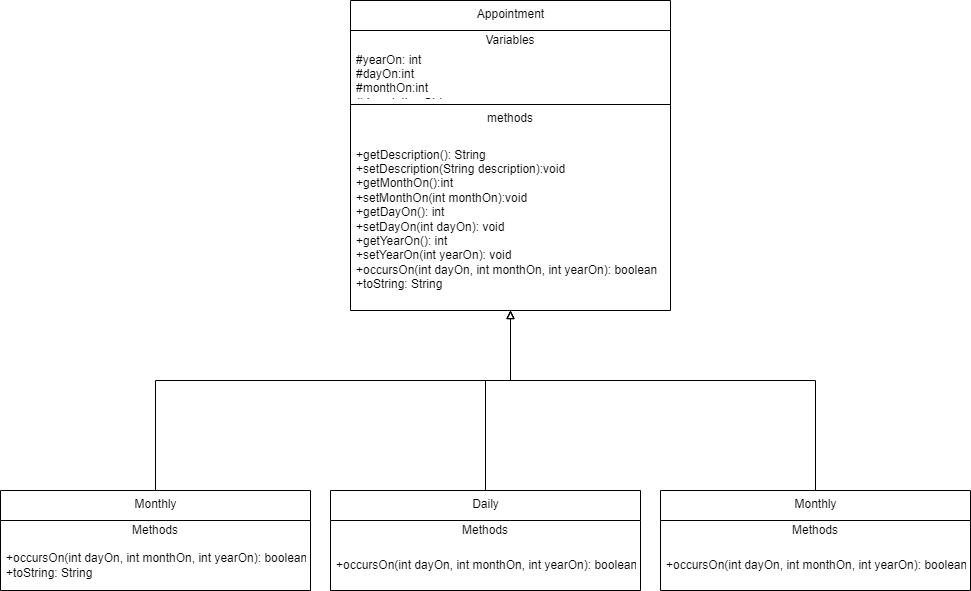

The diagram above was exported from draw.io. Its source (the exported page's mxGraphModel, read from the mxfile embedded in the PNG):
<mxGraphModel dx="2128" dy="547" grid="1" gridSize="10" guides="1" tooltips="1" connect="1" arrows="1" fold="1" page="1" pageScale="1" pageWidth="850" pageHeight="1100" math="0" shadow="0">
  <root>
    <mxCell id="0" />
    <mxCell id="1" parent="0" />
    <mxCell id="MNuGFU35jhK65eIzRZMj-1" value="Appointment" style="swimlane;fontStyle=0;align=center;verticalAlign=top;childLayout=stackLayout;horizontal=1;startSize=30;horizontalStack=0;resizeParent=1;resizeParentMax=0;resizeLast=0;collapsible=0;marginBottom=0;html=1;" vertex="1" parent="1">
      <mxGeometry x="280" y="10" width="320" height="310" as="geometry" />
    </mxCell>
    <mxCell id="MNuGFU35jhK65eIzRZMj-2" value="Variables" style="text;html=1;strokeColor=none;fillColor=none;align=center;verticalAlign=middle;spacingLeft=4;spacingRight=4;overflow=hidden;rotatable=0;points=[[0,0.5],[1,0.5]];portConstraint=eastwest;" vertex="1" parent="MNuGFU35jhK65eIzRZMj-1">
      <mxGeometry y="30" width="320" height="20" as="geometry" />
    </mxCell>
    <mxCell id="MNuGFU35jhK65eIzRZMj-3" value="#yearOn: int&lt;br&gt;#dayOn:int&lt;br&gt;#monthOn:int&lt;br&gt;#description:String" style="text;html=1;strokeColor=none;fillColor=none;align=left;verticalAlign=middle;spacingLeft=4;spacingRight=4;overflow=hidden;rotatable=0;points=[[0,0.5],[1,0.5]];portConstraint=eastwest;" vertex="1" parent="MNuGFU35jhK65eIzRZMj-1">
      <mxGeometry y="50" width="320" height="50" as="geometry" />
    </mxCell>
    <mxCell id="MNuGFU35jhK65eIzRZMj-6" value="" style="line;strokeWidth=1;fillColor=none;align=left;verticalAlign=middle;spacingTop=-1;spacingLeft=3;spacingRight=3;rotatable=0;labelPosition=right;points=[];portConstraint=eastwest;" vertex="1" parent="MNuGFU35jhK65eIzRZMj-1">
      <mxGeometry y="100" width="320" height="8" as="geometry" />
    </mxCell>
    <mxCell id="MNuGFU35jhK65eIzRZMj-7" value="methods" style="text;html=1;strokeColor=none;fillColor=none;align=center;verticalAlign=middle;spacingLeft=4;spacingRight=4;overflow=hidden;rotatable=0;points=[[0,0.5],[1,0.5]];portConstraint=eastwest;" vertex="1" parent="MNuGFU35jhK65eIzRZMj-1">
      <mxGeometry y="108" width="320" height="20" as="geometry" />
    </mxCell>
    <mxCell id="MNuGFU35jhK65eIzRZMj-8" value="+getDescription(): String&lt;br&gt;+setDescription(String description):void&lt;br&gt;+getMonthOn():int&lt;br&gt;+setMonthOn(int monthOn):void&lt;br&gt;+getDayOn(): int&lt;br&gt;+setDayOn(int dayOn): void&lt;br&gt;+getYearOn(): int&lt;br&gt;+setYearOn(int yearOn): void&lt;br&gt;+occursOn(int dayOn, int monthOn, int yearOn): boolean&lt;br&gt;+toString: String" style="text;html=1;strokeColor=none;fillColor=none;align=left;verticalAlign=middle;spacingLeft=4;spacingRight=4;overflow=hidden;rotatable=0;points=[[0,0.5],[1,0.5]];portConstraint=eastwest;" vertex="1" parent="MNuGFU35jhK65eIzRZMj-1">
      <mxGeometry y="128" width="320" height="182" as="geometry" />
    </mxCell>
    <mxCell id="MNuGFU35jhK65eIzRZMj-20" style="edgeStyle=orthogonalEdgeStyle;rounded=0;orthogonalLoop=1;jettySize=auto;html=1;exitX=0.5;exitY=0;exitDx=0;exitDy=0;endArrow=block;endFill=0;" edge="1" parent="1" source="MNuGFU35jhK65eIzRZMj-11" target="MNuGFU35jhK65eIzRZMj-8">
      <mxGeometry relative="1" as="geometry">
        <mxPoint x="450" y="310" as="targetPoint" />
        <Array as="points">
          <mxPoint x="85" y="390" />
          <mxPoint x="440" y="390" />
        </Array>
      </mxGeometry>
    </mxCell>
    <mxCell id="MNuGFU35jhK65eIzRZMj-11" value="Monthly" style="swimlane;fontStyle=0;align=center;verticalAlign=top;childLayout=stackLayout;horizontal=1;startSize=30;horizontalStack=0;resizeParent=1;resizeParentMax=0;resizeLast=0;collapsible=0;marginBottom=0;html=1;" vertex="1" parent="1">
      <mxGeometry x="-70" y="500" width="310" height="100" as="geometry" />
    </mxCell>
    <mxCell id="MNuGFU35jhK65eIzRZMj-17" value="Methods" style="text;html=1;strokeColor=none;fillColor=none;align=center;verticalAlign=middle;spacingLeft=4;spacingRight=4;overflow=hidden;rotatable=0;points=[[0,0.5],[1,0.5]];portConstraint=eastwest;" vertex="1" parent="MNuGFU35jhK65eIzRZMj-11">
      <mxGeometry y="30" width="310" height="20" as="geometry" />
    </mxCell>
    <mxCell id="MNuGFU35jhK65eIzRZMj-18" value="+occursOn(int dayOn, int monthOn, int yearOn): boolean&lt;br&gt;+toString: String" style="text;html=1;strokeColor=none;fillColor=none;align=left;verticalAlign=middle;spacingLeft=4;spacingRight=4;overflow=hidden;rotatable=0;points=[[0,0.5],[1,0.5]];portConstraint=eastwest;" vertex="1" parent="MNuGFU35jhK65eIzRZMj-11">
      <mxGeometry y="50" width="310" height="50" as="geometry" />
    </mxCell>
    <mxCell id="MNuGFU35jhK65eIzRZMj-24" style="edgeStyle=orthogonalEdgeStyle;rounded=0;orthogonalLoop=1;jettySize=auto;html=1;exitX=0.5;exitY=0;exitDx=0;exitDy=0;endArrow=block;endFill=0;" edge="1" parent="1" source="MNuGFU35jhK65eIzRZMj-21">
      <mxGeometry relative="1" as="geometry">
        <mxPoint x="440" y="320" as="targetPoint" />
        <Array as="points">
          <mxPoint x="415" y="390" />
          <mxPoint x="440" y="390" />
        </Array>
      </mxGeometry>
    </mxCell>
    <mxCell id="MNuGFU35jhK65eIzRZMj-21" value="Daily" style="swimlane;fontStyle=0;align=center;verticalAlign=top;childLayout=stackLayout;horizontal=1;startSize=30;horizontalStack=0;resizeParent=1;resizeParentMax=0;resizeLast=0;collapsible=0;marginBottom=0;html=1;" vertex="1" parent="1">
      <mxGeometry x="260" y="500" width="310" height="100" as="geometry" />
    </mxCell>
    <mxCell id="MNuGFU35jhK65eIzRZMj-22" value="Methods" style="text;html=1;strokeColor=none;fillColor=none;align=center;verticalAlign=middle;spacingLeft=4;spacingRight=4;overflow=hidden;rotatable=0;points=[[0,0.5],[1,0.5]];portConstraint=eastwest;" vertex="1" parent="MNuGFU35jhK65eIzRZMj-21">
      <mxGeometry y="30" width="310" height="20" as="geometry" />
    </mxCell>
    <mxCell id="MNuGFU35jhK65eIzRZMj-23" value="+occursOn(int dayOn, int monthOn, int yearOn): boolean" style="text;html=1;strokeColor=none;fillColor=none;align=left;verticalAlign=middle;spacingLeft=4;spacingRight=4;overflow=hidden;rotatable=0;points=[[0,0.5],[1,0.5]];portConstraint=eastwest;" vertex="1" parent="MNuGFU35jhK65eIzRZMj-21">
      <mxGeometry y="50" width="310" height="50" as="geometry" />
    </mxCell>
    <mxCell id="MNuGFU35jhK65eIzRZMj-28" style="edgeStyle=orthogonalEdgeStyle;rounded=0;orthogonalLoop=1;jettySize=auto;html=1;exitX=0.5;exitY=0;exitDx=0;exitDy=0;endArrow=block;endFill=0;" edge="1" parent="1" source="MNuGFU35jhK65eIzRZMj-25">
      <mxGeometry relative="1" as="geometry">
        <mxPoint x="440" y="320" as="targetPoint" />
        <Array as="points">
          <mxPoint x="745" y="390" />
          <mxPoint x="440" y="390" />
        </Array>
      </mxGeometry>
    </mxCell>
    <mxCell id="MNuGFU35jhK65eIzRZMj-25" value="Monthly" style="swimlane;fontStyle=0;align=center;verticalAlign=top;childLayout=stackLayout;horizontal=1;startSize=30;horizontalStack=0;resizeParent=1;resizeParentMax=0;resizeLast=0;collapsible=0;marginBottom=0;html=1;" vertex="1" parent="1">
      <mxGeometry x="590" y="500" width="310" height="100" as="geometry" />
    </mxCell>
    <mxCell id="MNuGFU35jhK65eIzRZMj-26" value="Methods" style="text;html=1;strokeColor=none;fillColor=none;align=center;verticalAlign=middle;spacingLeft=4;spacingRight=4;overflow=hidden;rotatable=0;points=[[0,0.5],[1,0.5]];portConstraint=eastwest;" vertex="1" parent="MNuGFU35jhK65eIzRZMj-25">
      <mxGeometry y="30" width="310" height="20" as="geometry" />
    </mxCell>
    <mxCell id="MNuGFU35jhK65eIzRZMj-27" value="+occursOn(int dayOn, int monthOn, int yearOn): boolean&lt;br&gt;" style="text;html=1;strokeColor=none;fillColor=none;align=left;verticalAlign=middle;spacingLeft=4;spacingRight=4;overflow=hidden;rotatable=0;points=[[0,0.5],[1,0.5]];portConstraint=eastwest;" vertex="1" parent="MNuGFU35jhK65eIzRZMj-25">
      <mxGeometry y="50" width="310" height="50" as="geometry" />
    </mxCell>
  </root>
</mxGraphModel>